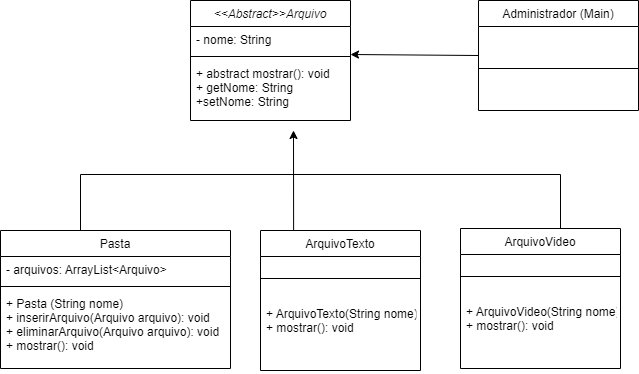

The diagram above was exported from draw.io. Its source (the exported page's mxGraphModel, read from the mxfile embedded in the PNG):
<mxGraphModel dx="784" dy="425" grid="1" gridSize="10" guides="1" tooltips="1" connect="1" arrows="1" fold="1" page="1" pageScale="1" pageWidth="827" pageHeight="1169" math="0" shadow="0">
  <root>
    <mxCell id="WIyWlLk6GJQsqaUBKTNV-0" />
    <mxCell id="WIyWlLk6GJQsqaUBKTNV-1" parent="WIyWlLk6GJQsqaUBKTNV-0" />
    <mxCell id="GnEirxuIHmduvYHrhkY4-4" value="" style="shape=partialRectangle;whiteSpace=wrap;html=1;bottom=1;right=1;left=1;top=0;fillColor=none;routingCenterX=-0.5;rotation=-180;" vertex="1" parent="WIyWlLk6GJQsqaUBKTNV-1">
      <mxGeometry x="110" y="294" width="480" height="63" as="geometry" />
    </mxCell>
    <mxCell id="zkfFHV4jXpPFQw0GAbJ--0" value="&lt;&lt;Abstract&gt;&gt;Arquivo" style="swimlane;fontStyle=2;align=center;verticalAlign=top;childLayout=stackLayout;horizontal=1;startSize=26;horizontalStack=0;resizeParent=1;resizeLast=0;collapsible=1;marginBottom=0;rounded=0;shadow=0;strokeWidth=1;" parent="WIyWlLk6GJQsqaUBKTNV-1" vertex="1">
      <mxGeometry x="220" y="120" width="160" height="120" as="geometry">
        <mxRectangle x="230" y="140" width="160" height="26" as="alternateBounds" />
      </mxGeometry>
    </mxCell>
    <mxCell id="zkfFHV4jXpPFQw0GAbJ--1" value="- nome: String" style="text;align=left;verticalAlign=top;spacingLeft=4;spacingRight=4;overflow=hidden;rotatable=0;points=[[0,0.5],[1,0.5]];portConstraint=eastwest;" parent="zkfFHV4jXpPFQw0GAbJ--0" vertex="1">
      <mxGeometry y="26" width="160" height="26" as="geometry" />
    </mxCell>
    <mxCell id="zkfFHV4jXpPFQw0GAbJ--4" value="" style="line;html=1;strokeWidth=1;align=left;verticalAlign=middle;spacingTop=-1;spacingLeft=3;spacingRight=3;rotatable=0;labelPosition=right;points=[];portConstraint=eastwest;" parent="zkfFHV4jXpPFQw0GAbJ--0" vertex="1">
      <mxGeometry y="52" width="160" height="8" as="geometry" />
    </mxCell>
    <mxCell id="zkfFHV4jXpPFQw0GAbJ--5" value="+ abstract mostrar(): void &#10;+ getNome: String&#10;+setNome: String" style="text;align=left;verticalAlign=top;spacingLeft=4;spacingRight=4;overflow=hidden;rotatable=0;points=[[0,0.5],[1,0.5]];portConstraint=eastwest;" parent="zkfFHV4jXpPFQw0GAbJ--0" vertex="1">
      <mxGeometry y="60" width="160" height="50" as="geometry" />
    </mxCell>
    <mxCell id="zkfFHV4jXpPFQw0GAbJ--6" value="Pasta" style="swimlane;fontStyle=0;align=center;verticalAlign=top;childLayout=stackLayout;horizontal=1;startSize=26;horizontalStack=0;resizeParent=1;resizeLast=0;collapsible=1;marginBottom=0;rounded=0;shadow=0;strokeWidth=1;" parent="WIyWlLk6GJQsqaUBKTNV-1" vertex="1">
      <mxGeometry x="30" y="350" width="230" height="138" as="geometry">
        <mxRectangle x="130" y="380" width="160" height="26" as="alternateBounds" />
      </mxGeometry>
    </mxCell>
    <mxCell id="GnEirxuIHmduvYHrhkY4-6" value="- arquivos: ArrayList&lt;Arquivo&gt;" style="text;align=left;verticalAlign=top;spacingLeft=4;spacingRight=4;overflow=hidden;rotatable=0;points=[[0,0.5],[1,0.5]];portConstraint=eastwest;" vertex="1" parent="zkfFHV4jXpPFQw0GAbJ--6">
      <mxGeometry y="26" width="230" height="26" as="geometry" />
    </mxCell>
    <mxCell id="zkfFHV4jXpPFQw0GAbJ--9" value="" style="line;html=1;strokeWidth=1;align=left;verticalAlign=middle;spacingTop=-1;spacingLeft=3;spacingRight=3;rotatable=0;labelPosition=right;points=[];portConstraint=eastwest;" parent="zkfFHV4jXpPFQw0GAbJ--6" vertex="1">
      <mxGeometry y="52" width="230" height="8" as="geometry" />
    </mxCell>
    <mxCell id="zkfFHV4jXpPFQw0GAbJ--11" value="+ Pasta (String nome)&#10;+ inserirArquivo(Arquivo arquivo): void&#10;+ eliminarArquivo(Arquivo arquivo): void&#10;+ mostrar(): void" style="text;align=left;verticalAlign=top;spacingLeft=4;spacingRight=4;overflow=hidden;rotatable=0;points=[[0,0.5],[1,0.5]];portConstraint=eastwest;" parent="zkfFHV4jXpPFQw0GAbJ--6" vertex="1">
      <mxGeometry y="60" width="230" height="60" as="geometry" />
    </mxCell>
    <mxCell id="zkfFHV4jXpPFQw0GAbJ--17" value="Administrador (Main)" style="swimlane;fontStyle=0;align=center;verticalAlign=top;childLayout=stackLayout;horizontal=1;startSize=26;horizontalStack=0;resizeParent=1;resizeLast=0;collapsible=1;marginBottom=0;rounded=0;shadow=0;strokeWidth=1;" parent="WIyWlLk6GJQsqaUBKTNV-1" vertex="1">
      <mxGeometry x="508" y="120" width="160" height="110" as="geometry">
        <mxRectangle x="550" y="140" width="160" height="26" as="alternateBounds" />
      </mxGeometry>
    </mxCell>
    <mxCell id="zkfFHV4jXpPFQw0GAbJ--23" value="" style="line;html=1;strokeWidth=1;align=left;verticalAlign=middle;spacingTop=-1;spacingLeft=3;spacingRight=3;rotatable=0;labelPosition=right;points=[];portConstraint=eastwest;" parent="zkfFHV4jXpPFQw0GAbJ--17" vertex="1">
      <mxGeometry y="26" width="160" height="84" as="geometry" />
    </mxCell>
    <mxCell id="GnEirxuIHmduvYHrhkY4-0" value="" style="endArrow=classic;html=1;rounded=0;entryX=1;entryY=1.077;entryDx=0;entryDy=0;entryPerimeter=0;exitX=0;exitY=0.5;exitDx=0;exitDy=0;" edge="1" parent="WIyWlLk6GJQsqaUBKTNV-1" source="zkfFHV4jXpPFQw0GAbJ--17" target="zkfFHV4jXpPFQw0GAbJ--1">
      <mxGeometry width="50" height="50" relative="1" as="geometry">
        <mxPoint x="500" y="190" as="sourcePoint" />
        <mxPoint x="430" y="300" as="targetPoint" />
      </mxGeometry>
    </mxCell>
    <mxCell id="GnEirxuIHmduvYHrhkY4-5" value="" style="endArrow=classic;html=1;rounded=0;exitX=0.556;exitY=-0.033;exitDx=0;exitDy=0;exitPerimeter=0;" edge="1" parent="WIyWlLk6GJQsqaUBKTNV-1" source="GnEirxuIHmduvYHrhkY4-4">
      <mxGeometry width="50" height="50" relative="1" as="geometry">
        <mxPoint x="370" y="360" as="sourcePoint" />
        <mxPoint x="323" y="250" as="targetPoint" />
      </mxGeometry>
    </mxCell>
    <mxCell id="GnEirxuIHmduvYHrhkY4-7" value="ArquivoTexto" style="swimlane;fontStyle=0;align=center;verticalAlign=top;childLayout=stackLayout;horizontal=1;startSize=26;horizontalStack=0;resizeParent=1;resizeLast=0;collapsible=1;marginBottom=0;rounded=0;shadow=0;strokeWidth=1;" vertex="1" parent="WIyWlLk6GJQsqaUBKTNV-1">
      <mxGeometry x="290" y="350" width="160" height="140" as="geometry">
        <mxRectangle x="130" y="380" width="160" height="26" as="alternateBounds" />
      </mxGeometry>
    </mxCell>
    <mxCell id="GnEirxuIHmduvYHrhkY4-9" value="" style="line;html=1;strokeWidth=1;align=left;verticalAlign=middle;spacingTop=-1;spacingLeft=3;spacingRight=3;rotatable=0;labelPosition=right;points=[];portConstraint=eastwest;" vertex="1" parent="GnEirxuIHmduvYHrhkY4-7">
      <mxGeometry y="26" width="160" height="44" as="geometry" />
    </mxCell>
    <mxCell id="GnEirxuIHmduvYHrhkY4-10" value="+ ArquivoTexto(String nome)&#10;+ mostrar(): void" style="text;align=left;verticalAlign=top;spacingLeft=4;spacingRight=4;overflow=hidden;rotatable=0;points=[[0,0.5],[1,0.5]];portConstraint=eastwest;" vertex="1" parent="GnEirxuIHmduvYHrhkY4-7">
      <mxGeometry y="70" width="160" height="70" as="geometry" />
    </mxCell>
    <mxCell id="GnEirxuIHmduvYHrhkY4-11" value="ArquivoVideo" style="swimlane;fontStyle=0;align=center;verticalAlign=top;childLayout=stackLayout;horizontal=1;startSize=26;horizontalStack=0;resizeParent=1;resizeLast=0;collapsible=1;marginBottom=0;rounded=0;shadow=0;strokeWidth=1;" vertex="1" parent="WIyWlLk6GJQsqaUBKTNV-1">
      <mxGeometry x="490" y="348" width="160" height="140" as="geometry">
        <mxRectangle x="130" y="380" width="160" height="26" as="alternateBounds" />
      </mxGeometry>
    </mxCell>
    <mxCell id="GnEirxuIHmduvYHrhkY4-12" value="" style="line;html=1;strokeWidth=1;align=left;verticalAlign=middle;spacingTop=-1;spacingLeft=3;spacingRight=3;rotatable=0;labelPosition=right;points=[];portConstraint=eastwest;" vertex="1" parent="GnEirxuIHmduvYHrhkY4-11">
      <mxGeometry y="26" width="160" height="44" as="geometry" />
    </mxCell>
    <mxCell id="GnEirxuIHmduvYHrhkY4-13" value="+ ArquivoVideo(String nome)&#10;+ mostrar(): void" style="text;align=left;verticalAlign=top;spacingLeft=4;spacingRight=4;overflow=hidden;rotatable=0;points=[[0,0.5],[1,0.5]];portConstraint=eastwest;" vertex="1" parent="GnEirxuIHmduvYHrhkY4-11">
      <mxGeometry y="70" width="160" height="70" as="geometry" />
    </mxCell>
  </root>
</mxGraphModel>